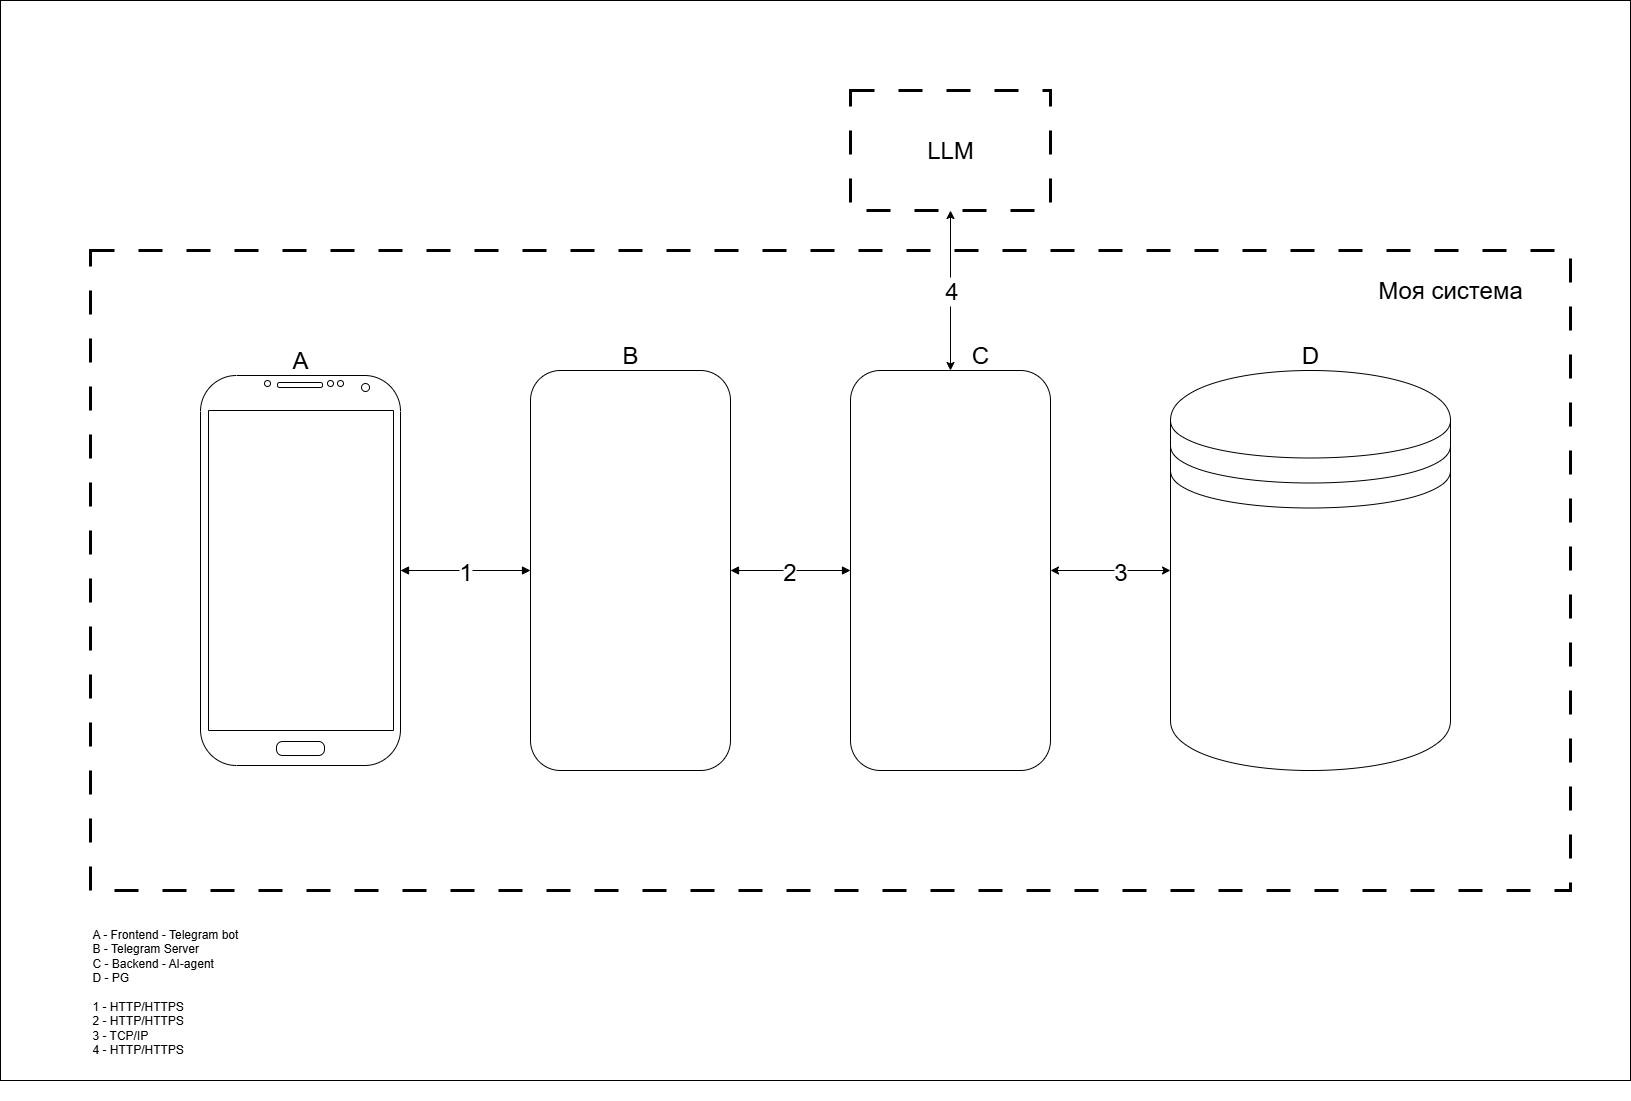

The diagram above was exported from draw.io. Its source (the exported page's mxGraphModel, read from the mxfile embedded in the PNG):
<mxGraphModel dx="2634" dy="2209" grid="1" gridSize="10" guides="1" tooltips="1" connect="1" arrows="1" fold="1" page="1" pageScale="1" pageWidth="827" pageHeight="1169" math="0" shadow="0">
  <root>
    <mxCell id="0" />
    <mxCell id="1" parent="0" />
    <mxCell id="S73RxgZPqoZmogWqdJXy-1" value="" style="rounded=0;whiteSpace=wrap;html=1;" vertex="1" parent="1">
      <mxGeometry x="-10" y="-410" width="1630" height="1080" as="geometry" />
    </mxCell>
    <mxCell id="a3MTnFQdhYblYdkRlVI4-18" value="" style="rounded=0;whiteSpace=wrap;html=1;fillColor=none;dashed=1;strokeWidth=3;dashPattern=8 8;align=right;" parent="1" vertex="1">
      <mxGeometry x="80" y="-160" width="1480" height="640" as="geometry" />
    </mxCell>
    <mxCell id="a3MTnFQdhYblYdkRlVI4-2" value="" style="verticalLabelPosition=bottom;verticalAlign=top;html=1;shadow=0;dashed=0;strokeWidth=1;shape=mxgraph.android.phone2;strokeColor=#000000;" parent="1" vertex="1">
      <mxGeometry x="190" y="-35" width="200" height="390" as="geometry" />
    </mxCell>
    <mxCell id="a3MTnFQdhYblYdkRlVI4-6" value="" style="rounded=1;whiteSpace=wrap;html=1;" parent="1" vertex="1">
      <mxGeometry x="520" y="-40" width="200" height="400" as="geometry" />
    </mxCell>
    <mxCell id="a3MTnFQdhYblYdkRlVI4-8" value="" style="rounded=1;whiteSpace=wrap;html=1;" parent="1" vertex="1">
      <mxGeometry x="840" y="-40" width="200" height="400" as="geometry" />
    </mxCell>
    <mxCell id="a3MTnFQdhYblYdkRlVI4-9" value="" style="endArrow=block;startArrow=block;endFill=1;startFill=1;html=1;rounded=0;" parent="1" source="a3MTnFQdhYblYdkRlVI4-2" target="a3MTnFQdhYblYdkRlVI4-6" edge="1">
      <mxGeometry width="160" relative="1" as="geometry">
        <mxPoint x="414" y="189" as="sourcePoint" />
        <mxPoint x="544" y="189" as="targetPoint" />
      </mxGeometry>
    </mxCell>
    <mxCell id="a3MTnFQdhYblYdkRlVI4-10" value="&lt;font style=&quot;font-size: 24px;&quot;&gt;1&lt;/font&gt;" style="edgeLabel;html=1;align=center;verticalAlign=middle;resizable=0;points=[];" parent="a3MTnFQdhYblYdkRlVI4-9" vertex="1" connectable="0">
      <mxGeometry x="-0.0246" y="-1" relative="1" as="geometry">
        <mxPoint as="offset" />
      </mxGeometry>
    </mxCell>
    <mxCell id="a3MTnFQdhYblYdkRlVI4-11" value="" style="endArrow=block;startArrow=block;endFill=1;startFill=1;html=1;rounded=0;" parent="1" source="a3MTnFQdhYblYdkRlVI4-6" target="a3MTnFQdhYblYdkRlVI4-8" edge="1">
      <mxGeometry width="160" relative="1" as="geometry">
        <mxPoint x="480" y="250" as="sourcePoint" />
        <mxPoint x="610" y="250" as="targetPoint" />
      </mxGeometry>
    </mxCell>
    <mxCell id="a3MTnFQdhYblYdkRlVI4-12" value="&lt;font style=&quot;font-size: 24px;&quot;&gt;2&lt;/font&gt;" style="edgeLabel;html=1;align=center;verticalAlign=middle;resizable=0;points=[];" parent="a3MTnFQdhYblYdkRlVI4-11" vertex="1" connectable="0">
      <mxGeometry x="-0.0246" y="-1" relative="1" as="geometry">
        <mxPoint as="offset" />
      </mxGeometry>
    </mxCell>
    <mxCell id="a3MTnFQdhYblYdkRlVI4-15" value="" style="shape=datastore;whiteSpace=wrap;html=1;" parent="1" vertex="1">
      <mxGeometry x="1160" y="-40" width="280" height="400" as="geometry" />
    </mxCell>
    <mxCell id="a3MTnFQdhYblYdkRlVI4-16" value="" style="endArrow=classic;startArrow=classic;html=1;rounded=0;" parent="1" source="a3MTnFQdhYblYdkRlVI4-8" target="a3MTnFQdhYblYdkRlVI4-15" edge="1">
      <mxGeometry width="50" height="50" relative="1" as="geometry">
        <mxPoint x="960" y="250" as="sourcePoint" />
        <mxPoint x="1010" y="200" as="targetPoint" />
      </mxGeometry>
    </mxCell>
    <mxCell id="a3MTnFQdhYblYdkRlVI4-17" value="&lt;font style=&quot;font-size: 24px;&quot;&gt;3&lt;/font&gt;" style="edgeLabel;html=1;align=center;verticalAlign=middle;resizable=0;points=[];" parent="a3MTnFQdhYblYdkRlVI4-16" vertex="1" connectable="0">
      <mxGeometry x="0.1478" y="-1" relative="1" as="geometry">
        <mxPoint as="offset" />
      </mxGeometry>
    </mxCell>
    <mxCell id="a3MTnFQdhYblYdkRlVI4-19" value="&lt;font style=&quot;font-size: 24px;&quot;&gt;LLM&lt;/font&gt;" style="rounded=0;whiteSpace=wrap;html=1;fillColor=none;dashed=1;dashPattern=8 8;strokeWidth=3;" parent="1" vertex="1">
      <mxGeometry x="840" y="-320" width="200" height="120" as="geometry" />
    </mxCell>
    <mxCell id="a3MTnFQdhYblYdkRlVI4-23" value="&lt;font style=&quot;font-size: 24px;&quot;&gt;A&lt;/font&gt;" style="text;html=1;align=center;verticalAlign=middle;whiteSpace=wrap;rounded=0;" parent="1" vertex="1">
      <mxGeometry x="260" y="-65" width="60" height="30" as="geometry" />
    </mxCell>
    <mxCell id="a3MTnFQdhYblYdkRlVI4-24" value="&lt;font style=&quot;font-size: 24px;&quot;&gt;B&lt;/font&gt;" style="text;html=1;align=center;verticalAlign=middle;whiteSpace=wrap;rounded=0;" parent="1" vertex="1">
      <mxGeometry x="590" y="-70" width="60" height="30" as="geometry" />
    </mxCell>
    <mxCell id="a3MTnFQdhYblYdkRlVI4-25" value="&lt;font style=&quot;font-size: 24px;&quot;&gt;C&lt;/font&gt;" style="text;html=1;align=center;verticalAlign=middle;whiteSpace=wrap;rounded=0;" parent="1" vertex="1">
      <mxGeometry x="940" y="-70" width="60" height="30" as="geometry" />
    </mxCell>
    <mxCell id="a3MTnFQdhYblYdkRlVI4-26" value="&lt;font style=&quot;font-size: 24px;&quot;&gt;D&lt;/font&gt;" style="text;html=1;align=center;verticalAlign=middle;whiteSpace=wrap;rounded=0;" parent="1" vertex="1">
      <mxGeometry x="1270" y="-70" width="60" height="30" as="geometry" />
    </mxCell>
    <mxCell id="a3MTnFQdhYblYdkRlVI4-28" value="&lt;font style=&quot;font-size: 24px;&quot;&gt;Моя система&lt;/font&gt;" style="text;html=1;align=center;verticalAlign=middle;whiteSpace=wrap;rounded=0;arcSize=50;strokeColor=none;" parent="1" vertex="1">
      <mxGeometry x="1320" y="-160" width="240" height="80" as="geometry" />
    </mxCell>
    <mxCell id="a3MTnFQdhYblYdkRlVI4-30" value="" style="endArrow=classic;startArrow=classic;html=1;rounded=0;" parent="1" source="a3MTnFQdhYblYdkRlVI4-8" target="a3MTnFQdhYblYdkRlVI4-19" edge="1">
      <mxGeometry width="50" height="50" relative="1" as="geometry">
        <mxPoint x="840" y="-60" as="sourcePoint" />
        <mxPoint x="890" y="-110" as="targetPoint" />
      </mxGeometry>
    </mxCell>
    <mxCell id="a3MTnFQdhYblYdkRlVI4-31" value="&lt;font style=&quot;font-size: 24px;&quot;&gt;4&lt;/font&gt;" style="edgeLabel;html=1;align=center;verticalAlign=middle;resizable=0;points=[];" parent="a3MTnFQdhYblYdkRlVI4-30" vertex="1" connectable="0">
      <mxGeometry x="0.1296" y="4" relative="1" as="geometry">
        <mxPoint x="4" y="11" as="offset" />
      </mxGeometry>
    </mxCell>
    <mxCell id="a3MTnFQdhYblYdkRlVI4-32" value="A - Frontend - Telegram bot&lt;div&gt;B - Telegram Server&lt;/div&gt;&lt;div&gt;C - Backend - AI-agent&lt;/div&gt;&lt;div&gt;D - PG&lt;/div&gt;&lt;div&gt;&lt;br&gt;&lt;/div&gt;&lt;div&gt;1 - HTTP/HTTPS&lt;/div&gt;&lt;div&gt;2 - HTTP/HTTPS&lt;/div&gt;&lt;div&gt;3 - TCP/IP&lt;/div&gt;&lt;div&gt;4 -&amp;nbsp;&lt;span style=&quot;background-color: transparent; color: light-dark(rgb(0, 0, 0), rgb(255, 255, 255));&quot;&gt;HTTP/HTTPS&lt;/span&gt;&lt;/div&gt;" style="text;html=1;align=left;verticalAlign=top;whiteSpace=wrap;rounded=0;labelPosition=center;verticalLabelPosition=middle;" parent="1" vertex="1">
      <mxGeometry x="80" y="510" width="280" height="180" as="geometry" />
    </mxCell>
  </root>
</mxGraphModel>